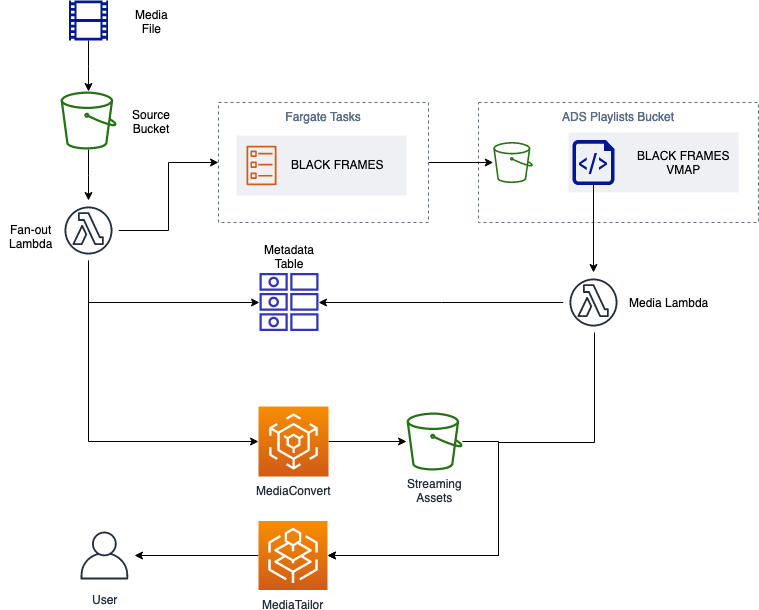

The diagram above was exported from draw.io. Its source (the exported page's mxGraphModel, read from the mxfile embedded in the PNG):
<mxGraphModel dx="932" dy="615" grid="1" gridSize="10" guides="1" tooltips="1" connect="1" arrows="1" fold="1" page="1" pageScale="1" pageWidth="850" pageHeight="1100" math="0" shadow="0">
  <root>
    <mxCell id="0" />
    <mxCell id="1" parent="0" />
    <mxCell id="w7_DoAzAYvlnN3DXaHUe-39" value="ADS Playlists Bucket" style="fillColor=none;strokeColor=#5A6C86;dashed=1;verticalAlign=top;fontStyle=0;fontColor=#5A6C86;" parent="1" vertex="1">
      <mxGeometry x="484" y="140" width="280" height="120" as="geometry" />
    </mxCell>
    <mxCell id="yJsu6PO1xirvcY7nOn4g-2" value="" style="edgeStyle=orthogonalEdgeStyle;rounded=0;orthogonalLoop=1;jettySize=auto;html=1;" edge="1" parent="1" source="w7_DoAzAYvlnN3DXaHUe-5" target="w7_DoAzAYvlnN3DXaHUe-37">
      <mxGeometry relative="1" as="geometry" />
    </mxCell>
    <mxCell id="w7_DoAzAYvlnN3DXaHUe-5" value="Fargate Tasks" style="fillColor=none;strokeColor=#5A6C86;dashed=1;verticalAlign=top;fontStyle=0;fontColor=#5A6C86;" parent="1" vertex="1">
      <mxGeometry x="224" y="140" width="210" height="120" as="geometry" />
    </mxCell>
    <mxCell id="w7_DoAzAYvlnN3DXaHUe-62" value="" style="edgeStyle=orthogonalEdgeStyle;rounded=0;orthogonalLoop=1;jettySize=auto;html=1;" parent="1" source="w7_DoAzAYvlnN3DXaHUe-1" target="w7_DoAzAYvlnN3DXaHUe-6" edge="1">
      <mxGeometry relative="1" as="geometry" />
    </mxCell>
    <mxCell id="w7_DoAzAYvlnN3DXaHUe-1" value="" style="outlineConnect=0;fontColor=#232F3E;gradientColor=none;fillColor=#277116;strokeColor=none;dashed=0;verticalLabelPosition=bottom;verticalAlign=top;align=center;html=1;fontSize=12;fontStyle=0;aspect=fixed;pointerEvents=1;shape=mxgraph.aws4.bucket;" parent="1" vertex="1">
      <mxGeometry x="66" y="129" width="56" height="58" as="geometry" />
    </mxCell>
    <mxCell id="w7_DoAzAYvlnN3DXaHUe-76" value="" style="edgeStyle=orthogonalEdgeStyle;rounded=0;orthogonalLoop=1;jettySize=auto;html=1;" parent="1" source="w7_DoAzAYvlnN3DXaHUe-2" target="w7_DoAzAYvlnN3DXaHUe-38" edge="1">
      <mxGeometry relative="1" as="geometry" />
    </mxCell>
    <mxCell id="w7_DoAzAYvlnN3DXaHUe-2" value="MediaConvert" style="outlineConnect=0;fontColor=#232F3E;gradientColor=#F78E04;gradientDirection=north;fillColor=#D05C17;strokeColor=#ffffff;dashed=0;verticalLabelPosition=bottom;verticalAlign=top;align=center;html=1;fontSize=12;fontStyle=0;aspect=fixed;shape=mxgraph.aws4.resourceIcon;resIcon=mxgraph.aws4.elemental_mediaconvert;" parent="1" vertex="1">
      <mxGeometry x="264" y="444" width="70" height="70" as="geometry" />
    </mxCell>
    <mxCell id="yJsu6PO1xirvcY7nOn4g-24" value="" style="edgeStyle=orthogonalEdgeStyle;rounded=0;orthogonalLoop=1;jettySize=auto;html=1;" edge="1" parent="1" source="w7_DoAzAYvlnN3DXaHUe-3" target="w7_DoAzAYvlnN3DXaHUe-9">
      <mxGeometry relative="1" as="geometry" />
    </mxCell>
    <mxCell id="w7_DoAzAYvlnN3DXaHUe-3" value="MediaTailor" style="outlineConnect=0;fontColor=#232F3E;gradientColor=#F78E04;gradientDirection=north;fillColor=#D05C17;strokeColor=#ffffff;dashed=0;verticalLabelPosition=bottom;verticalAlign=top;align=center;html=1;fontSize=12;fontStyle=0;aspect=fixed;shape=mxgraph.aws4.resourceIcon;resIcon=mxgraph.aws4.elemental_mediatailor;" parent="1" vertex="1">
      <mxGeometry x="264" y="558.5" width="69" height="69" as="geometry" />
    </mxCell>
    <mxCell id="w7_DoAzAYvlnN3DXaHUe-66" style="edgeStyle=orthogonalEdgeStyle;rounded=0;orthogonalLoop=1;jettySize=auto;html=1;" parent="1" source="w7_DoAzAYvlnN3DXaHUe-6" target="w7_DoAzAYvlnN3DXaHUe-5" edge="1">
      <mxGeometry relative="1" as="geometry" />
    </mxCell>
    <mxCell id="w7_DoAzAYvlnN3DXaHUe-77" style="edgeStyle=orthogonalEdgeStyle;rounded=0;orthogonalLoop=1;jettySize=auto;html=1;" parent="1" source="w7_DoAzAYvlnN3DXaHUe-6" target="w7_DoAzAYvlnN3DXaHUe-2" edge="1">
      <mxGeometry relative="1" as="geometry">
        <Array as="points">
          <mxPoint x="94" y="479" />
        </Array>
      </mxGeometry>
    </mxCell>
    <mxCell id="w7_DoAzAYvlnN3DXaHUe-6" value="" style="outlineConnect=0;fontColor=#232F3E;gradientColor=none;strokeColor=#232F3E;fillColor=#ffffff;dashed=0;verticalLabelPosition=bottom;verticalAlign=top;align=center;html=1;fontSize=12;fontStyle=0;aspect=fixed;shape=mxgraph.aws4.resourceIcon;resIcon=mxgraph.aws4.lambda_function;" parent="1" vertex="1">
      <mxGeometry x="64" y="238" width="60" height="60" as="geometry" />
    </mxCell>
    <mxCell id="w7_DoAzAYvlnN3DXaHUe-9" value="User" style="outlineConnect=0;fontColor=#232F3E;gradientColor=none;strokeColor=#232F3E;fillColor=#ffffff;dashed=0;verticalLabelPosition=bottom;verticalAlign=top;align=center;html=1;fontSize=12;fontStyle=0;aspect=fixed;shape=mxgraph.aws4.resourceIcon;resIcon=mxgraph.aws4.user;" parent="1" vertex="1">
      <mxGeometry x="80" y="563" width="60" height="60" as="geometry" />
    </mxCell>
    <mxCell id="w7_DoAzAYvlnN3DXaHUe-63" value="" style="edgeStyle=orthogonalEdgeStyle;rounded=0;orthogonalLoop=1;jettySize=auto;html=1;" parent="1" source="w7_DoAzAYvlnN3DXaHUe-13" target="w7_DoAzAYvlnN3DXaHUe-1" edge="1">
      <mxGeometry relative="1" as="geometry" />
    </mxCell>
    <mxCell id="w7_DoAzAYvlnN3DXaHUe-13" value="" style="aspect=fixed;pointerEvents=1;shadow=0;dashed=0;html=1;strokeColor=none;labelPosition=center;verticalLabelPosition=bottom;verticalAlign=top;align=center;fillColor=#00188D;shape=mxgraph.mscae.general.video" parent="1" vertex="1">
      <mxGeometry x="74.5" y="38" width="39" height="40" as="geometry" />
    </mxCell>
    <mxCell id="w7_DoAzAYvlnN3DXaHUe-19" value="" style="group" parent="1" vertex="1" connectable="0">
      <mxGeometry x="242" y="173" width="170" height="60" as="geometry" />
    </mxCell>
    <mxCell id="w7_DoAzAYvlnN3DXaHUe-17" value="" style="fillColor=#EFF0F3;strokeColor=none;dashed=0;verticalAlign=top;fontStyle=0;fontColor=#232F3D;" parent="w7_DoAzAYvlnN3DXaHUe-19" vertex="1">
      <mxGeometry width="170" height="60" as="geometry" />
    </mxCell>
    <mxCell id="w7_DoAzAYvlnN3DXaHUe-8" value="" style="outlineConnect=0;fontColor=#232F3E;gradientColor=none;fillColor=#D05C17;strokeColor=none;dashed=0;verticalLabelPosition=bottom;verticalAlign=top;align=center;html=1;fontSize=12;fontStyle=0;aspect=fixed;pointerEvents=1;shape=mxgraph.aws4.ecs_task;" parent="w7_DoAzAYvlnN3DXaHUe-19" vertex="1">
      <mxGeometry x="10" y="10" width="30" height="40" as="geometry" />
    </mxCell>
    <mxCell id="w7_DoAzAYvlnN3DXaHUe-18" value="&lt;div&gt;BLACK FRAMES&lt;/div&gt;" style="text;html=1;resizable=0;points=[];autosize=1;align=left;verticalAlign=top;spacingTop=-4;" parent="w7_DoAzAYvlnN3DXaHUe-19" vertex="1">
      <mxGeometry x="53" y="20" width="110" height="20" as="geometry" />
    </mxCell>
    <mxCell id="w7_DoAzAYvlnN3DXaHUe-37" value="" style="outlineConnect=0;fontColor=#232F3E;gradientColor=none;fillColor=#277116;strokeColor=none;dashed=0;verticalLabelPosition=bottom;verticalAlign=top;align=center;html=1;fontSize=12;fontStyle=0;aspect=fixed;pointerEvents=1;shape=mxgraph.aws4.bucket;" parent="1" vertex="1">
      <mxGeometry x="498.5" y="179.5" width="40" height="41" as="geometry" />
    </mxCell>
    <mxCell id="w7_DoAzAYvlnN3DXaHUe-78" style="edgeStyle=orthogonalEdgeStyle;rounded=0;orthogonalLoop=1;jettySize=auto;html=1;" parent="1" source="w7_DoAzAYvlnN3DXaHUe-38" target="w7_DoAzAYvlnN3DXaHUe-3" edge="1">
      <mxGeometry relative="1" as="geometry">
        <Array as="points">
          <mxPoint x="504" y="479" />
          <mxPoint x="504" y="592.5" />
        </Array>
      </mxGeometry>
    </mxCell>
    <mxCell id="w7_DoAzAYvlnN3DXaHUe-38" value="Streaming&lt;br&gt;Assets" style="outlineConnect=0;fontColor=#232F3E;gradientColor=none;fillColor=#277116;strokeColor=none;dashed=0;verticalLabelPosition=bottom;verticalAlign=top;align=center;html=1;fontSize=12;fontStyle=0;aspect=fixed;pointerEvents=1;shape=mxgraph.aws4.bucket;" parent="1" vertex="1">
      <mxGeometry x="412" y="450" width="56" height="58" as="geometry" />
    </mxCell>
    <mxCell id="w7_DoAzAYvlnN3DXaHUe-41" value="" style="group" parent="1" vertex="1" connectable="0">
      <mxGeometry x="574" y="170" width="170" height="60" as="geometry" />
    </mxCell>
    <mxCell id="w7_DoAzAYvlnN3DXaHUe-42" value="" style="fillColor=#EFF0F3;strokeColor=none;dashed=0;verticalAlign=top;fontStyle=0;fontColor=#232F3D;" parent="w7_DoAzAYvlnN3DXaHUe-41" vertex="1">
      <mxGeometry width="170" height="60" as="geometry" />
    </mxCell>
    <mxCell id="w7_DoAzAYvlnN3DXaHUe-44" value="&lt;div align=&quot;center&quot;&gt;BLACK FRAMES &lt;br&gt;&lt;/div&gt;&lt;div align=&quot;center&quot;&gt;VMAP&lt;br&gt;&lt;/div&gt;" style="text;html=1;resizable=0;points=[];autosize=1;align=center;verticalAlign=top;spacingTop=-4;" parent="w7_DoAzAYvlnN3DXaHUe-41" vertex="1">
      <mxGeometry x="60" y="14" width="110" height="30" as="geometry" />
    </mxCell>
    <mxCell id="w7_DoAzAYvlnN3DXaHUe-45" value="" style="aspect=fixed;pointerEvents=1;shadow=0;dashed=0;html=1;strokeColor=none;labelPosition=center;verticalLabelPosition=bottom;verticalAlign=top;align=center;fillColor=#00188D;shape=mxgraph.azure.script_file" parent="w7_DoAzAYvlnN3DXaHUe-41" vertex="1">
      <mxGeometry x="4" y="7.5" width="42" height="45" as="geometry" />
    </mxCell>
    <mxCell id="yJsu6PO1xirvcY7nOn4g-5" value="" style="edgeStyle=orthogonalEdgeStyle;rounded=0;orthogonalLoop=1;jettySize=auto;html=1;" edge="1" parent="1" source="w7_DoAzAYvlnN3DXaHUe-67" target="w7_DoAzAYvlnN3DXaHUe-10">
      <mxGeometry relative="1" as="geometry">
        <mxPoint x="489" y="340" as="targetPoint" />
      </mxGeometry>
    </mxCell>
    <mxCell id="w7_DoAzAYvlnN3DXaHUe-67" value="" style="outlineConnect=0;fontColor=#232F3E;gradientColor=none;strokeColor=#232F3E;fillColor=#ffffff;dashed=0;verticalLabelPosition=bottom;verticalAlign=top;align=center;html=1;fontSize=12;fontStyle=0;aspect=fixed;shape=mxgraph.aws4.resourceIcon;resIcon=mxgraph.aws4.lambda_function;" parent="1" vertex="1">
      <mxGeometry x="569" y="310" width="60" height="60" as="geometry" />
    </mxCell>
    <mxCell id="w7_DoAzAYvlnN3DXaHUe-83" value="&lt;div align=&quot;center&quot;&gt;Media &lt;br&gt;&lt;/div&gt;&lt;div align=&quot;center&quot;&gt;File&lt;br&gt;&lt;/div&gt;" style="text;html=1;resizable=0;points=[];autosize=1;align=center;verticalAlign=top;spacingTop=-4;" parent="1" vertex="1">
      <mxGeometry x="132" y="43" width="50" height="30" as="geometry" />
    </mxCell>
    <mxCell id="w7_DoAzAYvlnN3DXaHUe-84" value="&lt;div&gt;Source &lt;br&gt;&lt;/div&gt;&lt;div&gt;Bucket&lt;br&gt;&lt;/div&gt;" style="text;html=1;resizable=0;points=[];autosize=1;align=center;verticalAlign=top;spacingTop=-4;" parent="1" vertex="1">
      <mxGeometry x="132" y="143" width="50" height="30" as="geometry" />
    </mxCell>
    <mxCell id="w7_DoAzAYvlnN3DXaHUe-87" value="Fan-out&lt;br&gt;Lambda" style="text;html=1;resizable=0;points=[];autosize=1;align=center;verticalAlign=top;spacingTop=-4;" parent="1" vertex="1">
      <mxGeometry x="6" y="257.5" width="60" height="30" as="geometry" />
    </mxCell>
    <mxCell id="yJsu6PO1xirvcY7nOn4g-1" value="" style="group" vertex="1" connectable="0" parent="1">
      <mxGeometry x="260" y="277.5" width="70" height="91.5" as="geometry" />
    </mxCell>
    <mxCell id="w7_DoAzAYvlnN3DXaHUe-10" value="" style="outlineConnect=0;fontColor=#232F3E;gradientColor=none;fillColor=#3334B9;strokeColor=none;dashed=0;verticalLabelPosition=bottom;verticalAlign=top;align=center;html=1;fontSize=12;fontStyle=0;aspect=fixed;pointerEvents=1;shape=mxgraph.aws4.attributes;" parent="yJsu6PO1xirvcY7nOn4g-1" vertex="1">
      <mxGeometry x="5" y="32.5" width="59" height="59" as="geometry" />
    </mxCell>
    <mxCell id="w7_DoAzAYvlnN3DXaHUe-82" value="&lt;div align=&quot;center&quot;&gt;Metadata&lt;/div&gt;&lt;div align=&quot;center&quot;&gt;Table&lt;br&gt;&lt;/div&gt;" style="text;html=1;resizable=0;points=[];autosize=1;align=center;verticalAlign=top;spacingTop=-4;" parent="yJsu6PO1xirvcY7nOn4g-1" vertex="1">
      <mxGeometry width="70" height="30" as="geometry" />
    </mxCell>
    <mxCell id="yJsu6PO1xirvcY7nOn4g-3" value="" style="edgeStyle=orthogonalEdgeStyle;rounded=0;orthogonalLoop=1;jettySize=auto;html=1;" edge="1" parent="1" source="w7_DoAzAYvlnN3DXaHUe-45" target="w7_DoAzAYvlnN3DXaHUe-67">
      <mxGeometry relative="1" as="geometry" />
    </mxCell>
    <mxCell id="yJsu6PO1xirvcY7nOn4g-8" style="edgeStyle=orthogonalEdgeStyle;rounded=0;orthogonalLoop=1;jettySize=auto;html=1;" edge="1" parent="1" target="w7_DoAzAYvlnN3DXaHUe-10">
      <mxGeometry relative="1" as="geometry">
        <Array as="points">
          <mxPoint x="94" y="340" />
        </Array>
        <mxPoint x="94" y="298" as="sourcePoint" />
        <mxPoint x="264" y="479" as="targetPoint" />
      </mxGeometry>
    </mxCell>
    <mxCell id="yJsu6PO1xirvcY7nOn4g-19" style="edgeStyle=orthogonalEdgeStyle;rounded=0;orthogonalLoop=1;jettySize=auto;html=1;" edge="1" parent="1" source="w7_DoAzAYvlnN3DXaHUe-67">
      <mxGeometry relative="1" as="geometry">
        <Array as="points">
          <mxPoint x="600" y="480" />
          <mxPoint x="504" y="480" />
          <mxPoint x="504" y="593" />
        </Array>
        <mxPoint x="471.2682065775951" y="479.33666666666676" as="sourcePoint" />
        <mxPoint x="333.33" y="592.67" as="targetPoint" />
      </mxGeometry>
    </mxCell>
    <mxCell id="yJsu6PO1xirvcY7nOn4g-25" value="Media Lambda" style="text;html=1;align=center;verticalAlign=middle;resizable=0;points=[];autosize=1;" vertex="1" parent="1">
      <mxGeometry x="629" y="330" width="90" height="20" as="geometry" />
    </mxCell>
  </root>
</mxGraphModel>